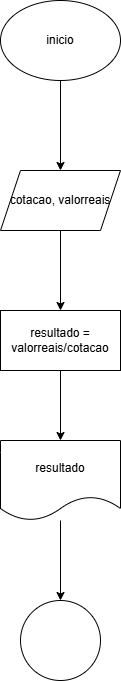

The diagram above was exported from draw.io. Its source (the exported page's mxGraphModel, read from the mxfile embedded in the PNG):
<mxGraphModel dx="1434" dy="772" grid="1" gridSize="10" guides="1" tooltips="1" connect="1" arrows="1" fold="1" page="1" pageScale="1" pageWidth="827" pageHeight="1169" math="0" shadow="0">
  <root>
    <mxCell id="0" />
    <mxCell id="1" parent="0" />
    <mxCell id="fzEd_CqYKe37yI4dsjEe-3" value="" style="edgeStyle=orthogonalEdgeStyle;rounded=0;orthogonalLoop=1;jettySize=auto;html=1;" edge="1" parent="1" source="fzEd_CqYKe37yI4dsjEe-1" target="fzEd_CqYKe37yI4dsjEe-2">
      <mxGeometry relative="1" as="geometry" />
    </mxCell>
    <mxCell id="fzEd_CqYKe37yI4dsjEe-1" value="inicio" style="ellipse;whiteSpace=wrap;html=1;" vertex="1" parent="1">
      <mxGeometry x="354" y="40" width="120" height="80" as="geometry" />
    </mxCell>
    <mxCell id="fzEd_CqYKe37yI4dsjEe-7" value="" style="edgeStyle=orthogonalEdgeStyle;rounded=0;orthogonalLoop=1;jettySize=auto;html=1;" edge="1" parent="1" source="fzEd_CqYKe37yI4dsjEe-2" target="fzEd_CqYKe37yI4dsjEe-6">
      <mxGeometry relative="1" as="geometry" />
    </mxCell>
    <mxCell id="fzEd_CqYKe37yI4dsjEe-2" value="cotacao, valorreais" style="shape=parallelogram;perimeter=parallelogramPerimeter;whiteSpace=wrap;html=1;fixedSize=1;" vertex="1" parent="1">
      <mxGeometry x="354" y="210" width="120" height="60" as="geometry" />
    </mxCell>
    <mxCell id="fzEd_CqYKe37yI4dsjEe-9" value="" style="edgeStyle=orthogonalEdgeStyle;rounded=0;orthogonalLoop=1;jettySize=auto;html=1;" edge="1" parent="1" source="fzEd_CqYKe37yI4dsjEe-6" target="fzEd_CqYKe37yI4dsjEe-8">
      <mxGeometry relative="1" as="geometry" />
    </mxCell>
    <mxCell id="fzEd_CqYKe37yI4dsjEe-6" value="resultado = valorreais/cotacao" style="whiteSpace=wrap;html=1;" vertex="1" parent="1">
      <mxGeometry x="354" y="350" width="120" height="60" as="geometry" />
    </mxCell>
    <mxCell id="fzEd_CqYKe37yI4dsjEe-11" value="" style="edgeStyle=orthogonalEdgeStyle;rounded=0;orthogonalLoop=1;jettySize=auto;html=1;" edge="1" parent="1" source="fzEd_CqYKe37yI4dsjEe-8" target="fzEd_CqYKe37yI4dsjEe-10">
      <mxGeometry relative="1" as="geometry" />
    </mxCell>
    <mxCell id="fzEd_CqYKe37yI4dsjEe-8" value="resultado" style="shape=document;whiteSpace=wrap;html=1;boundedLbl=1;" vertex="1" parent="1">
      <mxGeometry x="354" y="480" width="120" height="80" as="geometry" />
    </mxCell>
    <mxCell id="fzEd_CqYKe37yI4dsjEe-10" value="" style="ellipse;whiteSpace=wrap;html=1;" vertex="1" parent="1">
      <mxGeometry x="374" y="640" width="80" height="80" as="geometry" />
    </mxCell>
  </root>
</mxGraphModel>